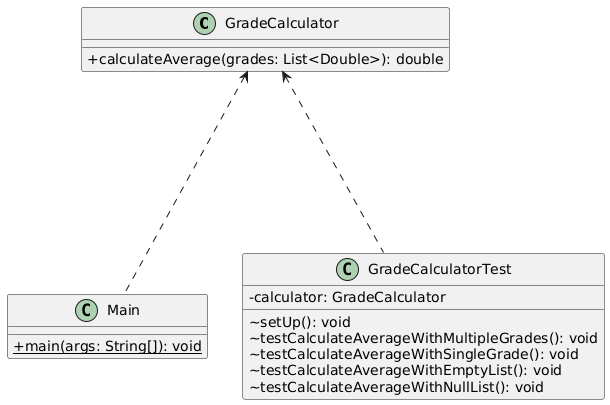

The diagram above was rendered by PlantUML. Its source (embedded in the PNG):
@startuml
skinparam classAttributeIconSize 0

class GradeCalculator {
  + calculateAverage(grades: List<Double>): double
}

class Main {
  {static} + main(args: String[]): void
}

class GradeCalculatorTest {
  - calculator: GradeCalculator
  ~ setUp(): void
  ~ testCalculateAverageWithMultipleGrades(): void
  ~ testCalculateAverageWithSingleGrade(): void
  ~ testCalculateAverageWithEmptyList(): void
  ~ testCalculateAverageWithNullList(): void
}

' Relationships
' Arrows point up towards the dependency
Main ..up..> GradeCalculator
GradeCalculatorTest ..up..> GradeCalculator
@enduml